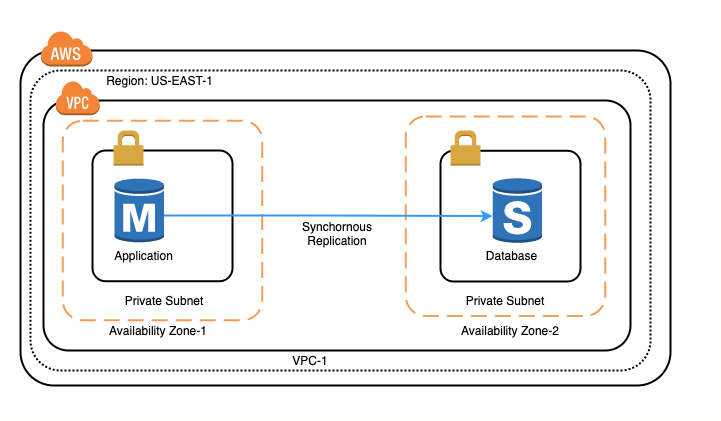

The diagram above was exported from draw.io. Its source (the exported page's mxGraphModel, read from the mxfile embedded in the PNG):
<mxGraphModel dx="1106" dy="808" grid="1" gridSize="10" guides="1" tooltips="1" connect="1" arrows="1" fold="1" page="1" pageScale="1" pageWidth="1654" pageHeight="1169" math="0" shadow="0">
  <root>
    <mxCell id="0" />
    <mxCell id="1" parent="0" />
    <mxCell id="9zoq24ZybqTwHp-O39qH-56" value="" style="rounded=0;whiteSpace=wrap;html=1;strokeColor=#FEFFF5;" parent="1" vertex="1">
      <mxGeometry x="170" y="190" width="720" height="420" as="geometry" />
    </mxCell>
    <mxCell id="9zoq24ZybqTwHp-O39qH-3" value="" style="rounded=1;arcSize=10;dashed=0;fillColor=none;gradientColor=none;strokeWidth=2;" parent="1" vertex="1">
      <mxGeometry x="190" y="240" width="650" height="335" as="geometry" />
    </mxCell>
    <mxCell id="4ndLmXDWsY6JqbtvV_gG-1" value="" style="rounded=1;arcSize=10;dashed=0;fillColor=none;gradientColor=none;strokeWidth=2;" parent="1" vertex="1">
      <mxGeometry x="213" y="290" width="587" height="250" as="geometry" />
    </mxCell>
    <mxCell id="9zoq24ZybqTwHp-O39qH-8" value="" style="rounded=1;arcSize=10;dashed=1;fillColor=none;gradientColor=none;dashPattern=1 1;strokeWidth=2;" parent="1" vertex="1">
      <mxGeometry x="200" y="260" width="620" height="300" as="geometry" />
    </mxCell>
    <mxCell id="rrJ7_5-NOp423Et8Tmbz-2" value="" style="rounded=1;arcSize=10;dashed=1;strokeColor=#F59D56;fillColor=none;gradientColor=none;dashPattern=8 4;strokeWidth=2;" parent="1" vertex="1">
      <mxGeometry x="232.25" y="310.25" width="199.5" height="199.5" as="geometry" />
    </mxCell>
    <mxCell id="rrJ7_5-NOp423Et8Tmbz-3" value="" style="rounded=1;arcSize=10;dashed=1;strokeColor=#F59D56;fillColor=none;gradientColor=none;dashPattern=8 4;strokeWidth=2;" parent="1" vertex="1">
      <mxGeometry x="575.25" y="305.88" width="199.5" height="199.5" as="geometry" />
    </mxCell>
    <mxCell id="4ndLmXDWsY6JqbtvV_gG-52" value="" style="rounded=1;arcSize=10;dashed=0;fillColor=none;gradientColor=none;strokeWidth=2;" parent="1" vertex="1">
      <mxGeometry x="262" y="340" width="140" height="130.73" as="geometry" />
    </mxCell>
    <mxCell id="9zoq24ZybqTwHp-O39qH-4" value="" style="dashed=0;html=1;shape=mxgraph.aws3.cloud;fillColor=#F58536;gradientColor=none;dashed=0;strokeColor=#4797FF;" parent="1" vertex="1">
      <mxGeometry x="210" y="220" width="52" height="36" as="geometry" />
    </mxCell>
    <mxCell id="4ndLmXDWsY6JqbtvV_gG-45" value="Region: US-EAST-1" style="text;html=1;strokeColor=none;fillColor=none;align=center;verticalAlign=middle;whiteSpace=wrap;rounded=0;" parent="1" vertex="1">
      <mxGeometry x="268.69" y="260" width="121.31" height="20" as="geometry" />
    </mxCell>
    <mxCell id="4ndLmXDWsY6JqbtvV_gG-47" value="VPC-1" style="text;html=1;strokeColor=none;fillColor=none;align=center;verticalAlign=middle;whiteSpace=wrap;rounded=0;" parent="1" vertex="1">
      <mxGeometry x="440" y="540" width="80" height="20" as="geometry" />
    </mxCell>
    <mxCell id="4ndLmXDWsY6JqbtvV_gG-2" value="" style="dashed=0;html=1;shape=mxgraph.aws3.virtual_private_cloud;fillColor=#F58536;gradientColor=none;dashed=0;strokeColor=#FEFFF5;" parent="1" vertex="1">
      <mxGeometry x="225" y="270" width="44.2" height="34.69090909090909" as="geometry" />
    </mxCell>
    <mxCell id="4ndLmXDWsY6JqbtvV_gG-53" value="" style="dashed=0;html=1;shape=mxgraph.aws3.permissions;fillColor=#D9A741;gradientColor=none;dashed=0;strokeColor=#FEFFF5;" parent="1" vertex="1">
      <mxGeometry x="283" y="320" width="30" height="35" as="geometry" />
    </mxCell>
    <mxCell id="4ndLmXDWsY6JqbtvV_gG-54" value="" style="rounded=1;arcSize=10;dashed=0;fillColor=none;gradientColor=none;strokeWidth=2;" parent="1" vertex="1">
      <mxGeometry x="610" y="340.27" width="140" height="130.73" as="geometry" />
    </mxCell>
    <mxCell id="4ndLmXDWsY6JqbtvV_gG-55" value="" style="dashed=0;html=1;shape=mxgraph.aws3.permissions;fillColor=#D9A741;gradientColor=none;dashed=0;strokeColor=#FEFFF5;" parent="1" vertex="1">
      <mxGeometry x="620" y="320" width="30" height="35" as="geometry" />
    </mxCell>
    <mxCell id="9zoq24ZybqTwHp-O39qH-45" value="Database" style="text;html=1;strokeColor=none;fillColor=none;align=center;verticalAlign=middle;whiteSpace=wrap;rounded=0;" parent="1" vertex="1">
      <mxGeometry x="662.2022574745727" y="437.0269680976233" width="39.04774252542736" height="16.13608094933943" as="geometry" />
    </mxCell>
    <mxCell id="9zoq24ZybqTwHp-O39qH-46" value="Application" style="text;html=1;strokeColor=none;fillColor=none;align=center;verticalAlign=middle;whiteSpace=wrap;rounded=0;" parent="1" vertex="1">
      <mxGeometry x="294.39225747457266" y="437.02817191649575" width="39.04774252542736" height="16.13608094933943" as="geometry" />
    </mxCell>
    <mxCell id="9zoq24ZybqTwHp-O39qH-48" value="" style="edgeStyle=orthogonalEdgeStyle;rounded=0;orthogonalLoop=1;jettySize=auto;html=1;strokeWidth=2;strokeColor=#3399FF;" parent="1" edge="1">
      <mxGeometry relative="1" as="geometry">
        <mxPoint x="295.4436850742479" y="405" as="sourcePoint" />
        <mxPoint x="662.2" y="405.5999999999999" as="targetPoint" />
        <Array as="points">
          <mxPoint x="479" y="405" />
          <mxPoint x="479" y="406" />
        </Array>
      </mxGeometry>
    </mxCell>
    <mxCell id="4ndLmXDWsY6JqbtvV_gG-56" value="Private Subnet" style="text;html=1;strokeColor=none;fillColor=none;align=center;verticalAlign=middle;whiteSpace=wrap;rounded=0;" parent="1" vertex="1">
      <mxGeometry x="288" y="480" width="92" height="20" as="geometry" />
    </mxCell>
    <mxCell id="4ndLmXDWsY6JqbtvV_gG-57" value="Private Subnet" style="text;html=1;strokeColor=none;fillColor=none;align=center;verticalAlign=middle;whiteSpace=wrap;rounded=0;" parent="1" vertex="1">
      <mxGeometry x="630" y="480" width="90" height="20" as="geometry" />
    </mxCell>
    <mxCell id="rrJ7_5-NOp423Et8Tmbz-1" value="" style="outlineConnect=0;dashed=0;verticalLabelPosition=bottom;verticalAlign=top;align=center;html=1;shape=mxgraph.aws3.rds_db_instance;fillColor=#2E73B8;gradientColor=none;" parent="1" vertex="1">
      <mxGeometry x="283.94" y="367" width="49.5" height="66" as="geometry" />
    </mxCell>
    <mxCell id="rrJ7_5-NOp423Et8Tmbz-4" value="" style="outlineConnect=0;dashed=0;verticalLabelPosition=bottom;verticalAlign=top;align=center;html=1;shape=mxgraph.aws3.rds_db_instance_standby_multi_az;fillColor=#2E73B8;gradientColor=none;" parent="1" vertex="1">
      <mxGeometry x="662.2" y="367" width="49.5" height="66" as="geometry" />
    </mxCell>
    <mxCell id="rrJ7_5-NOp423Et8Tmbz-5" value="Availability Zone-2" style="text;html=1;strokeColor=none;fillColor=none;align=center;verticalAlign=middle;whiteSpace=wrap;rounded=0;" parent="1" vertex="1">
      <mxGeometry x="620" y="509.75" width="120" height="20" as="geometry" />
    </mxCell>
    <mxCell id="rrJ7_5-NOp423Et8Tmbz-6" value="Availability Zone-1" style="text;html=1;strokeColor=none;fillColor=none;align=center;verticalAlign=middle;whiteSpace=wrap;rounded=0;" parent="1" vertex="1">
      <mxGeometry x="268" y="509.75" width="120" height="20" as="geometry" />
    </mxCell>
    <mxCell id="rrJ7_5-NOp423Et8Tmbz-7" value="Synchornous Replication" style="text;html=1;strokeColor=none;fillColor=none;align=center;verticalAlign=middle;whiteSpace=wrap;rounded=0;" parent="1" vertex="1">
      <mxGeometry x="446.5" y="413" width="120" height="20" as="geometry" />
    </mxCell>
  </root>
</mxGraphModel>